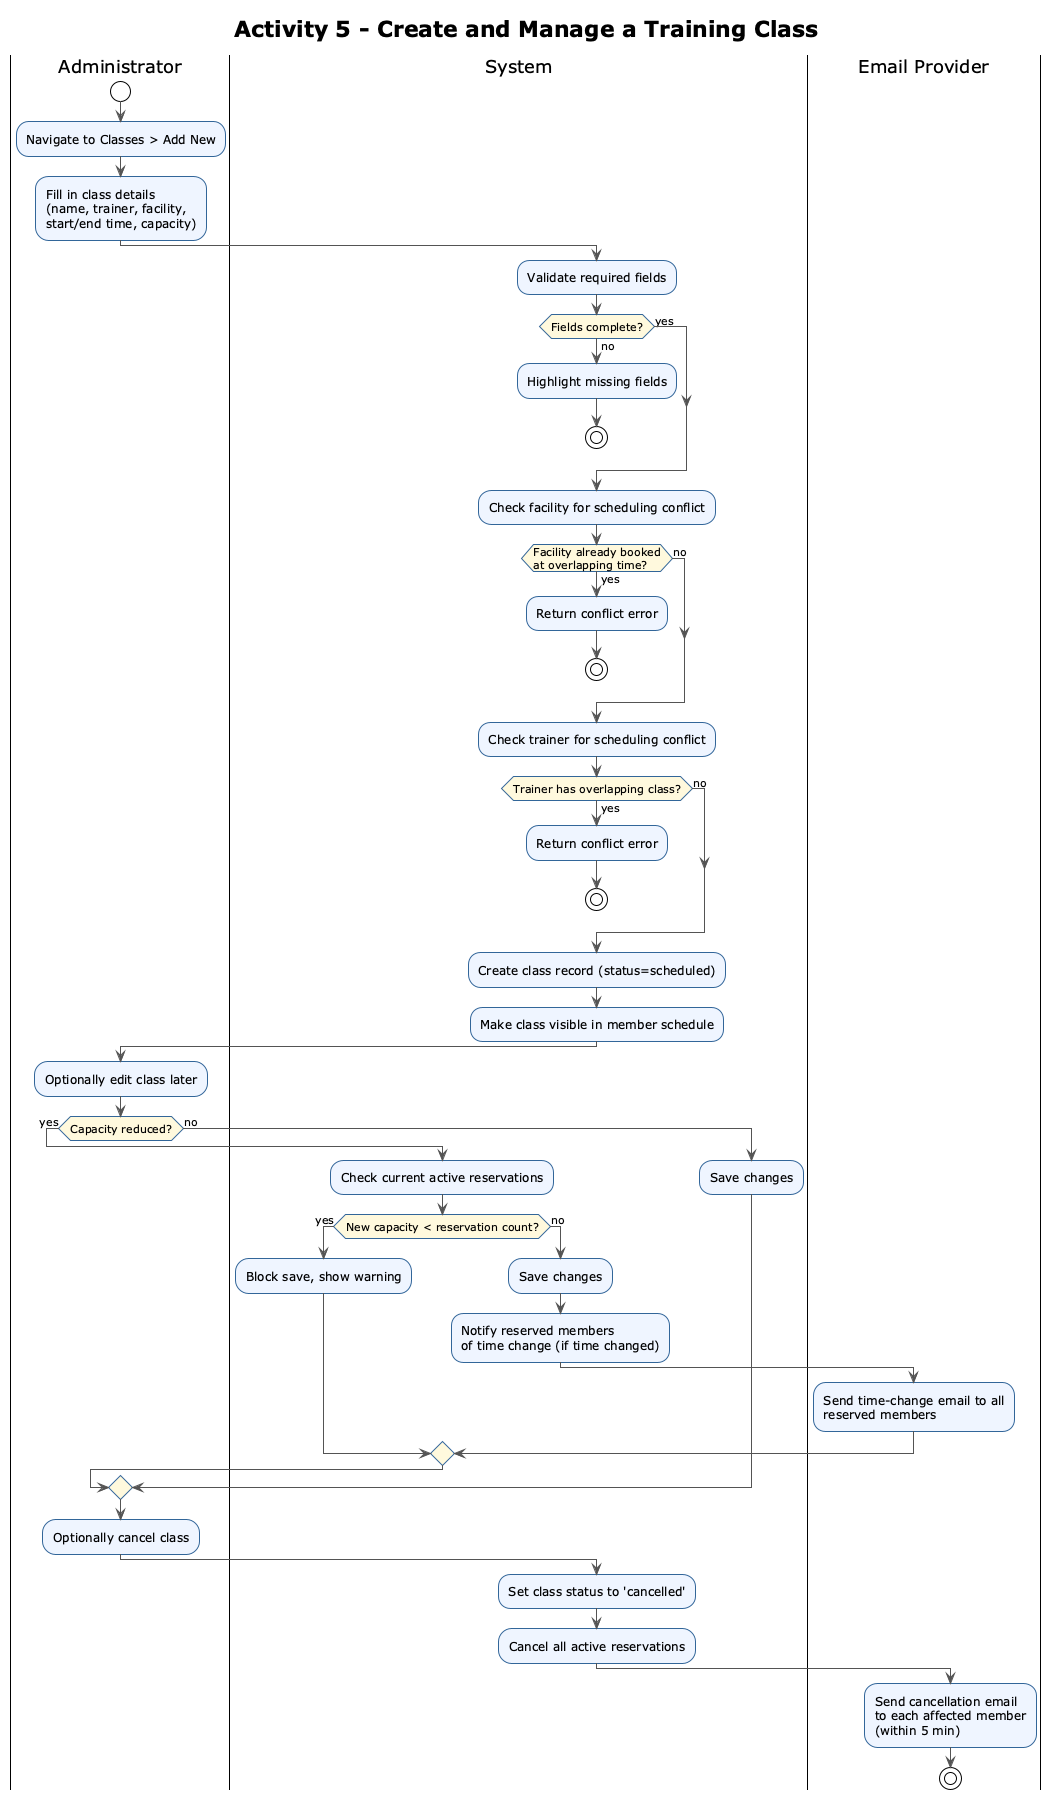

The diagram above was rendered by PlantUML. Its source (embedded in the PNG):
@startuml Activity 5 - Create and Manage a Training Class
!theme plain
skinparam ActivityBorderColor #336699
skinparam ActivityBackgroundColor #EEF4FF
skinparam ActivityDiamondBorderColor #336699
skinparam ActivityDiamondBackgroundColor #FFF8DC
skinparam ArrowColor #555555
skinparam shadowing false

title Activity 5 - Create and Manage a Training Class

|Administrator|
start
:Navigate to Classes > Add New;
:Fill in class details\n(name, trainer, facility,\nstart/end time, capacity);

|System|
:Validate required fields;
if (Fields complete?) then (no)
  :Highlight missing fields;
  stop
else (yes)
endif

:Check facility for scheduling conflict;
if (Facility already booked\nat overlapping time?) then (yes)
  :Return conflict error;
  stop
else (no)
endif

:Check trainer for scheduling conflict;
if (Trainer has overlapping class?) then (yes)
  :Return conflict error;
  stop
else (no)
endif

:Create class record (status=scheduled);
:Make class visible in member schedule;

|Administrator|
:Optionally edit class later;
if (Capacity reduced?) then (yes)
  |System|
  :Check current active reservations;
  if (New capacity < reservation count?) then (yes)
    :Block save, show warning;
  else (no)
    :Save changes;
    :Notify reserved members\nof time change (if time changed);
    |Email Provider|
    :Send time-change email to all\nreserved members;
  endif
else (no)
  |System|
  :Save changes;
endif

|Administrator|
:Optionally cancel class;

|System|
:Set class status to 'cancelled';
:Cancel all active reservations;

|Email Provider|
:Send cancellation email\nto each affected member\n(within 5 min);

stop

@enduml